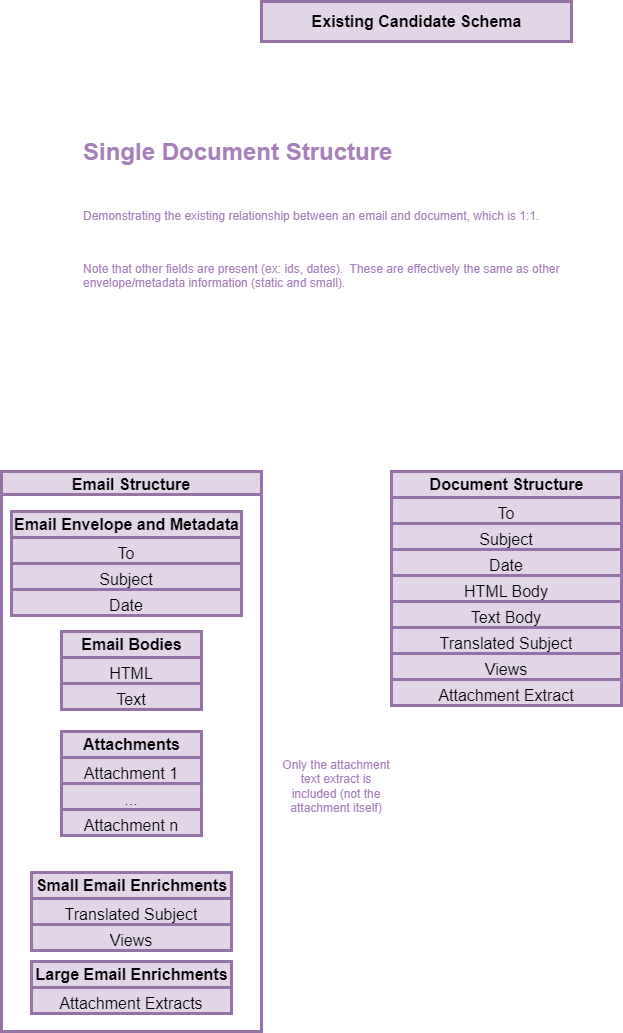

The diagram above was exported from draw.io. Its source (the exported page's mxGraphModel, read from the mxfile embedded in the PNG):
<mxGraphModel dx="2066" dy="1145" grid="1" gridSize="10" guides="1" tooltips="1" connect="1" arrows="1" fold="1" page="1" pageScale="1" pageWidth="850" pageHeight="1100" math="0" shadow="0">
  <root>
    <mxCell id="0" />
    <mxCell id="1" parent="0" />
    <mxCell id="b9FDUhYk0K99vmZ3iTdA-1" value="Existing Candidate Schema" style="text;strokeColor=#9673a6;fillColor=#e1d5e7;html=1;fontSize=16;fontStyle=1;verticalAlign=middle;align=center;strokeWidth=3;" parent="1" vertex="1">
      <mxGeometry x="320" y="30" width="310" height="40" as="geometry" />
    </mxCell>
    <mxCell id="b9FDUhYk0K99vmZ3iTdA-2" value="&lt;h1 style=&quot;margin-top: 0px;&quot;&gt;Single Document Structure&lt;/h1&gt;&lt;div&gt;&lt;br&gt;&lt;/div&gt;&lt;p&gt;Demonstrating the existing relationship between an email and document, which is 1:1.&lt;/p&gt;&lt;p&gt;&lt;br&gt;&lt;/p&gt;&lt;p&gt;Note that other fields are present (ex: ids, dates).&amp;nbsp; These are effectively the same as other envelope/metadata information (static and small).&lt;/p&gt;" style="text;html=1;whiteSpace=wrap;overflow=hidden;rounded=0;fontColor=#A680B8;" parent="1" vertex="1">
      <mxGeometry x="140" y="160" width="530" height="240" as="geometry" />
    </mxCell>
    <mxCell id="b9FDUhYk0K99vmZ3iTdA-3" value="Email Structure" style="swimlane;fillColor=#e1d5e7;strokeColor=#9673a6;fontSize=16;strokeWidth=3;align=center;" parent="1" vertex="1">
      <mxGeometry x="60" y="500" width="260" height="560" as="geometry" />
    </mxCell>
    <mxCell id="b9FDUhYk0K99vmZ3iTdA-4" value="&lt;b&gt;Email Envelope and Metadata&lt;/b&gt;" style="swimlane;fontStyle=0;childLayout=stackLayout;horizontal=1;startSize=26;fillColor=#e1d5e7;horizontalStack=0;resizeParent=1;resizeParentMax=0;resizeLast=0;collapsible=1;marginBottom=0;html=1;strokeColor=#9673a6;fontSize=16;strokeWidth=3;align=center;" parent="b9FDUhYk0K99vmZ3iTdA-3" vertex="1">
      <mxGeometry x="10" y="40" width="230" height="104" as="geometry" />
    </mxCell>
    <mxCell id="b9FDUhYk0K99vmZ3iTdA-5" value="To" style="text;strokeColor=#9673a6;fillColor=#e1d5e7;align=center;verticalAlign=top;spacingLeft=4;spacingRight=4;overflow=hidden;rotatable=0;points=[[0,0.5],[1,0.5]];portConstraint=eastwest;whiteSpace=wrap;html=1;fontSize=16;strokeWidth=3;" parent="b9FDUhYk0K99vmZ3iTdA-4" vertex="1">
      <mxGeometry y="26" width="230" height="26" as="geometry" />
    </mxCell>
    <mxCell id="b9FDUhYk0K99vmZ3iTdA-6" value="Subject" style="text;strokeColor=#9673a6;fillColor=#e1d5e7;align=center;verticalAlign=top;spacingLeft=4;spacingRight=4;overflow=hidden;rotatable=0;points=[[0,0.5],[1,0.5]];portConstraint=eastwest;whiteSpace=wrap;html=1;fontSize=16;strokeWidth=3;" parent="b9FDUhYk0K99vmZ3iTdA-4" vertex="1">
      <mxGeometry y="52" width="230" height="26" as="geometry" />
    </mxCell>
    <mxCell id="b9FDUhYk0K99vmZ3iTdA-7" value="Date" style="text;strokeColor=#9673a6;fillColor=#e1d5e7;align=center;verticalAlign=top;spacingLeft=4;spacingRight=4;overflow=hidden;rotatable=0;points=[[0,0.5],[1,0.5]];portConstraint=eastwest;whiteSpace=wrap;html=1;fontSize=16;strokeWidth=3;" parent="b9FDUhYk0K99vmZ3iTdA-4" vertex="1">
      <mxGeometry y="78" width="230" height="26" as="geometry" />
    </mxCell>
    <mxCell id="b9FDUhYk0K99vmZ3iTdA-8" value="&lt;b&gt;Attachments&lt;/b&gt;" style="swimlane;fontStyle=0;childLayout=stackLayout;horizontal=1;startSize=26;fillColor=#e1d5e7;horizontalStack=0;resizeParent=1;resizeParentMax=0;resizeLast=0;collapsible=1;marginBottom=0;html=1;strokeColor=#9673a6;fontSize=16;strokeWidth=3;align=center;" parent="b9FDUhYk0K99vmZ3iTdA-3" vertex="1">
      <mxGeometry x="60" y="260" width="140" height="104" as="geometry" />
    </mxCell>
    <mxCell id="b9FDUhYk0K99vmZ3iTdA-9" value="Attachment 1" style="text;strokeColor=#9673a6;fillColor=#e1d5e7;align=center;verticalAlign=top;spacingLeft=4;spacingRight=4;overflow=hidden;rotatable=0;points=[[0,0.5],[1,0.5]];portConstraint=eastwest;whiteSpace=wrap;html=1;fontSize=16;strokeWidth=3;" parent="b9FDUhYk0K99vmZ3iTdA-8" vertex="1">
      <mxGeometry y="26" width="140" height="26" as="geometry" />
    </mxCell>
    <mxCell id="b9FDUhYk0K99vmZ3iTdA-10" value="..." style="text;strokeColor=#9673a6;fillColor=#e1d5e7;align=center;verticalAlign=top;spacingLeft=4;spacingRight=4;overflow=hidden;rotatable=0;points=[[0,0.5],[1,0.5]];portConstraint=eastwest;whiteSpace=wrap;html=1;fontSize=16;strokeWidth=3;" parent="b9FDUhYk0K99vmZ3iTdA-8" vertex="1">
      <mxGeometry y="52" width="140" height="26" as="geometry" />
    </mxCell>
    <mxCell id="b9FDUhYk0K99vmZ3iTdA-11" value="Attachment n" style="text;strokeColor=#9673a6;fillColor=#e1d5e7;align=center;verticalAlign=top;spacingLeft=4;spacingRight=4;overflow=hidden;rotatable=0;points=[[0,0.5],[1,0.5]];portConstraint=eastwest;whiteSpace=wrap;html=1;fontSize=16;strokeWidth=3;" parent="b9FDUhYk0K99vmZ3iTdA-8" vertex="1">
      <mxGeometry y="78" width="140" height="26" as="geometry" />
    </mxCell>
    <mxCell id="b9FDUhYk0K99vmZ3iTdA-12" value="&lt;b&gt;Large Email Enrichments&lt;/b&gt;" style="swimlane;fontStyle=0;childLayout=stackLayout;horizontal=1;startSize=26;fillColor=#e1d5e7;horizontalStack=0;resizeParent=1;resizeParentMax=0;resizeLast=0;collapsible=1;marginBottom=0;html=1;strokeColor=#9673a6;fontSize=16;strokeWidth=3;align=center;" parent="b9FDUhYk0K99vmZ3iTdA-3" vertex="1">
      <mxGeometry x="30" y="490" width="200" height="52" as="geometry" />
    </mxCell>
    <mxCell id="b9FDUhYk0K99vmZ3iTdA-13" value="Attachment Extracts" style="text;strokeColor=#9673a6;fillColor=#e1d5e7;align=center;verticalAlign=top;spacingLeft=4;spacingRight=4;overflow=hidden;rotatable=0;points=[[0,0.5],[1,0.5]];portConstraint=eastwest;whiteSpace=wrap;html=1;fontSize=16;strokeWidth=3;" parent="b9FDUhYk0K99vmZ3iTdA-12" vertex="1">
      <mxGeometry y="26" width="200" height="26" as="geometry" />
    </mxCell>
    <mxCell id="b9FDUhYk0K99vmZ3iTdA-14" value="&lt;b&gt;Email Bodies&lt;/b&gt;" style="swimlane;fontStyle=0;childLayout=stackLayout;horizontal=1;startSize=26;fillColor=#e1d5e7;horizontalStack=0;resizeParent=1;resizeParentMax=0;resizeLast=0;collapsible=1;marginBottom=0;html=1;strokeColor=#9673a6;fontSize=16;strokeWidth=3;align=center;" parent="b9FDUhYk0K99vmZ3iTdA-3" vertex="1">
      <mxGeometry x="60" y="160" width="140" height="78" as="geometry" />
    </mxCell>
    <mxCell id="b9FDUhYk0K99vmZ3iTdA-15" value="HTML" style="text;strokeColor=#9673a6;fillColor=#e1d5e7;align=center;verticalAlign=top;spacingLeft=4;spacingRight=4;overflow=hidden;rotatable=0;points=[[0,0.5],[1,0.5]];portConstraint=eastwest;whiteSpace=wrap;html=1;fontSize=16;strokeWidth=3;" parent="b9FDUhYk0K99vmZ3iTdA-14" vertex="1">
      <mxGeometry y="26" width="140" height="26" as="geometry" />
    </mxCell>
    <mxCell id="b9FDUhYk0K99vmZ3iTdA-16" value="Text" style="text;strokeColor=#9673a6;fillColor=#e1d5e7;align=center;verticalAlign=top;spacingLeft=4;spacingRight=4;overflow=hidden;rotatable=0;points=[[0,0.5],[1,0.5]];portConstraint=eastwest;whiteSpace=wrap;html=1;fontSize=16;strokeWidth=3;" parent="b9FDUhYk0K99vmZ3iTdA-14" vertex="1">
      <mxGeometry y="52" width="140" height="26" as="geometry" />
    </mxCell>
    <mxCell id="b9FDUhYk0K99vmZ3iTdA-17" value="&lt;b&gt;Small Email Enrichments&lt;/b&gt;" style="swimlane;fontStyle=0;childLayout=stackLayout;horizontal=1;startSize=26;fillColor=#e1d5e7;horizontalStack=0;resizeParent=1;resizeParentMax=0;resizeLast=0;collapsible=1;marginBottom=0;html=1;strokeColor=#9673a6;fontSize=16;strokeWidth=3;align=center;" parent="b9FDUhYk0K99vmZ3iTdA-3" vertex="1">
      <mxGeometry x="30" y="401" width="200" height="78" as="geometry" />
    </mxCell>
    <mxCell id="b9FDUhYk0K99vmZ3iTdA-18" value="Translated Subject" style="text;strokeColor=#9673a6;fillColor=#e1d5e7;align=center;verticalAlign=top;spacingLeft=4;spacingRight=4;overflow=hidden;rotatable=0;points=[[0,0.5],[1,0.5]];portConstraint=eastwest;whiteSpace=wrap;html=1;fontSize=16;strokeWidth=3;" parent="b9FDUhYk0K99vmZ3iTdA-17" vertex="1">
      <mxGeometry y="26" width="200" height="26" as="geometry" />
    </mxCell>
    <mxCell id="b9FDUhYk0K99vmZ3iTdA-19" value="Views" style="text;strokeColor=#9673a6;fillColor=#e1d5e7;align=center;verticalAlign=top;spacingLeft=4;spacingRight=4;overflow=hidden;rotatable=0;points=[[0,0.5],[1,0.5]];portConstraint=eastwest;whiteSpace=wrap;html=1;fontSize=16;strokeWidth=3;" parent="b9FDUhYk0K99vmZ3iTdA-17" vertex="1">
      <mxGeometry y="52" width="200" height="26" as="geometry" />
    </mxCell>
    <mxCell id="b9FDUhYk0K99vmZ3iTdA-39" value="&lt;b&gt;Document Structure&lt;/b&gt;" style="swimlane;fontStyle=0;childLayout=stackLayout;horizontal=1;startSize=26;fillColor=#e1d5e7;horizontalStack=0;resizeParent=1;resizeParentMax=0;resizeLast=0;collapsible=1;marginBottom=0;html=1;strokeColor=#9673a6;fontSize=16;strokeWidth=3;align=center;" parent="1" vertex="1">
      <mxGeometry x="450" y="500" width="230" height="234" as="geometry" />
    </mxCell>
    <mxCell id="b9FDUhYk0K99vmZ3iTdA-40" value="To" style="text;strokeColor=#9673a6;fillColor=#e1d5e7;align=center;verticalAlign=top;spacingLeft=4;spacingRight=4;overflow=hidden;rotatable=0;points=[[0,0.5],[1,0.5]];portConstraint=eastwest;whiteSpace=wrap;html=1;fontSize=16;strokeWidth=3;" parent="b9FDUhYk0K99vmZ3iTdA-39" vertex="1">
      <mxGeometry y="26" width="230" height="26" as="geometry" />
    </mxCell>
    <mxCell id="b9FDUhYk0K99vmZ3iTdA-41" value="Subject" style="text;strokeColor=#9673a6;fillColor=#e1d5e7;align=center;verticalAlign=top;spacingLeft=4;spacingRight=4;overflow=hidden;rotatable=0;points=[[0,0.5],[1,0.5]];portConstraint=eastwest;whiteSpace=wrap;html=1;fontSize=16;strokeWidth=3;" parent="b9FDUhYk0K99vmZ3iTdA-39" vertex="1">
      <mxGeometry y="52" width="230" height="26" as="geometry" />
    </mxCell>
    <mxCell id="b9FDUhYk0K99vmZ3iTdA-42" value="Date" style="text;strokeColor=#9673a6;fillColor=#e1d5e7;align=center;verticalAlign=top;spacingLeft=4;spacingRight=4;overflow=hidden;rotatable=0;points=[[0,0.5],[1,0.5]];portConstraint=eastwest;whiteSpace=wrap;html=1;fontSize=16;strokeWidth=3;" parent="b9FDUhYk0K99vmZ3iTdA-39" vertex="1">
      <mxGeometry y="78" width="230" height="26" as="geometry" />
    </mxCell>
    <mxCell id="b9FDUhYk0K99vmZ3iTdA-43" value="HTML Body" style="text;strokeColor=#9673a6;fillColor=#e1d5e7;align=center;verticalAlign=top;spacingLeft=4;spacingRight=4;overflow=hidden;rotatable=0;points=[[0,0.5],[1,0.5]];portConstraint=eastwest;whiteSpace=wrap;html=1;fontSize=16;strokeWidth=3;" parent="b9FDUhYk0K99vmZ3iTdA-39" vertex="1">
      <mxGeometry y="104" width="230" height="26" as="geometry" />
    </mxCell>
    <mxCell id="b9FDUhYk0K99vmZ3iTdA-44" value="Text Body" style="text;strokeColor=#9673a6;fillColor=#e1d5e7;align=center;verticalAlign=top;spacingLeft=4;spacingRight=4;overflow=hidden;rotatable=0;points=[[0,0.5],[1,0.5]];portConstraint=eastwest;whiteSpace=wrap;html=1;fontSize=16;strokeWidth=3;" parent="b9FDUhYk0K99vmZ3iTdA-39" vertex="1">
      <mxGeometry y="130" width="230" height="26" as="geometry" />
    </mxCell>
    <mxCell id="b9FDUhYk0K99vmZ3iTdA-45" value="Translated Subject" style="text;strokeColor=#9673a6;fillColor=#e1d5e7;align=center;verticalAlign=top;spacingLeft=4;spacingRight=4;overflow=hidden;rotatable=0;points=[[0,0.5],[1,0.5]];portConstraint=eastwest;whiteSpace=wrap;html=1;fontSize=16;strokeWidth=3;" parent="b9FDUhYk0K99vmZ3iTdA-39" vertex="1">
      <mxGeometry y="156" width="230" height="26" as="geometry" />
    </mxCell>
    <mxCell id="b9FDUhYk0K99vmZ3iTdA-46" value="Views" style="text;strokeColor=#9673a6;fillColor=#e1d5e7;align=center;verticalAlign=top;spacingLeft=4;spacingRight=4;overflow=hidden;rotatable=0;points=[[0,0.5],[1,0.5]];portConstraint=eastwest;whiteSpace=wrap;html=1;fontSize=16;strokeWidth=3;" parent="b9FDUhYk0K99vmZ3iTdA-39" vertex="1">
      <mxGeometry y="182" width="230" height="26" as="geometry" />
    </mxCell>
    <mxCell id="b9FDUhYk0K99vmZ3iTdA-47" value="Attachment Extract" style="text;strokeColor=#9673a6;fillColor=#e1d5e7;align=center;verticalAlign=top;spacingLeft=4;spacingRight=4;overflow=hidden;rotatable=0;points=[[0,0.5],[1,0.5]];portConstraint=eastwest;whiteSpace=wrap;html=1;fontSize=16;strokeWidth=3;" parent="b9FDUhYk0K99vmZ3iTdA-39" vertex="1">
      <mxGeometry y="208" width="230" height="26" as="geometry" />
    </mxCell>
    <mxCell id="b9FDUhYk0K99vmZ3iTdA-53" value="&lt;font color=&quot;#a680b8&quot;&gt;Only the attachment text extract is included (not the attachment itself)&lt;/font&gt;" style="text;html=1;align=center;verticalAlign=middle;whiteSpace=wrap;rounded=0;" parent="1" vertex="1">
      <mxGeometry x="340" y="800" width="110" height="30" as="geometry" />
    </mxCell>
  </root>
</mxGraphModel>